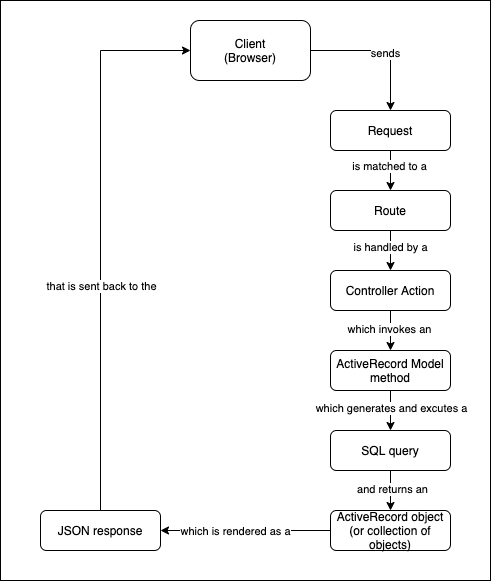

The diagram above was exported from draw.io. Its source (the exported page's mxGraphModel, read from the mxfile embedded in the PNG):
<mxGraphModel dx="1176" dy="749" grid="1" gridSize="10" guides="1" tooltips="1" connect="1" arrows="1" fold="1" page="1" pageScale="1" pageWidth="850" pageHeight="1100" math="0" shadow="0">
  <root>
    <mxCell id="0" />
    <mxCell id="30" value="BG" parent="0" />
    <mxCell id="31" value="" style="rounded=0;whiteSpace=wrap;html=1;" vertex="1" parent="30">
      <mxGeometry x="160" y="10" width="490" height="580" as="geometry" />
    </mxCell>
    <mxCell id="1" parent="0" />
    <mxCell id="4" value="" style="edgeStyle=orthogonalEdgeStyle;rounded=0;orthogonalLoop=1;jettySize=auto;html=1;" edge="1" parent="1" source="2" target="3">
      <mxGeometry relative="1" as="geometry" />
    </mxCell>
    <mxCell id="14" value="is matched to a" style="edgeLabel;html=1;align=center;verticalAlign=middle;resizable=0;points=[];" vertex="1" connectable="0" parent="4">
      <mxGeometry x="-0.2611" y="-2" relative="1" as="geometry">
        <mxPoint as="offset" />
      </mxGeometry>
    </mxCell>
    <mxCell id="2" value="Request" style="rounded=1;whiteSpace=wrap;html=1;" vertex="1" parent="1">
      <mxGeometry x="490" y="120" width="120" height="40" as="geometry" />
    </mxCell>
    <mxCell id="6" value="" style="edgeStyle=orthogonalEdgeStyle;rounded=0;orthogonalLoop=1;jettySize=auto;html=1;" edge="1" parent="1" source="3" target="5">
      <mxGeometry relative="1" as="geometry" />
    </mxCell>
    <mxCell id="15" value="is handled by a" style="edgeLabel;html=1;align=center;verticalAlign=middle;resizable=0;points=[];" vertex="1" connectable="0" parent="6">
      <mxGeometry x="-0.2111" y="-1" relative="1" as="geometry">
        <mxPoint as="offset" />
      </mxGeometry>
    </mxCell>
    <mxCell id="3" value="Route" style="rounded=1;whiteSpace=wrap;html=1;" vertex="1" parent="1">
      <mxGeometry x="490" y="200" width="120" height="40" as="geometry" />
    </mxCell>
    <mxCell id="8" value="" style="edgeStyle=orthogonalEdgeStyle;rounded=0;orthogonalLoop=1;jettySize=auto;html=1;" edge="1" parent="1" source="5" target="7">
      <mxGeometry relative="1" as="geometry" />
    </mxCell>
    <mxCell id="16" value="which invokes an" style="edgeLabel;html=1;align=center;verticalAlign=middle;resizable=0;points=[];" vertex="1" connectable="0" parent="8">
      <mxGeometry x="-0.1111" y="-2" relative="1" as="geometry">
        <mxPoint as="offset" />
      </mxGeometry>
    </mxCell>
    <mxCell id="5" value="Controller Action" style="rounded=1;whiteSpace=wrap;html=1;" vertex="1" parent="1">
      <mxGeometry x="490" y="280" width="120" height="40" as="geometry" />
    </mxCell>
    <mxCell id="18" value="" style="edgeStyle=orthogonalEdgeStyle;rounded=0;orthogonalLoop=1;jettySize=auto;html=1;" edge="1" parent="1" source="7" target="17">
      <mxGeometry relative="1" as="geometry" />
    </mxCell>
    <mxCell id="19" value="which generates and excutes a" style="edgeLabel;html=1;align=center;verticalAlign=middle;resizable=0;points=[];" vertex="1" connectable="0" parent="18">
      <mxGeometry x="-0.1486" relative="1" as="geometry">
        <mxPoint as="offset" />
      </mxGeometry>
    </mxCell>
    <mxCell id="7" value="ActiveRecord Model method" style="rounded=1;whiteSpace=wrap;html=1;" vertex="1" parent="1">
      <mxGeometry x="490" y="360" width="120" height="40" as="geometry" />
    </mxCell>
    <mxCell id="12" value="" style="edgeStyle=orthogonalEdgeStyle;rounded=0;orthogonalLoop=1;jettySize=auto;html=1;" edge="1" parent="1" source="10">
      <mxGeometry relative="1" as="geometry">
        <mxPoint x="550" y="120" as="targetPoint" />
        <Array as="points">
          <mxPoint x="550" y="60" />
          <mxPoint x="550" y="120" />
        </Array>
      </mxGeometry>
    </mxCell>
    <mxCell id="13" value="sends" style="edgeLabel;html=1;align=center;verticalAlign=middle;resizable=0;points=[];" vertex="1" connectable="0" parent="12">
      <mxGeometry x="0.0624" y="-2" relative="1" as="geometry">
        <mxPoint as="offset" />
      </mxGeometry>
    </mxCell>
    <mxCell id="10" value="Client&lt;br&gt;(Browser)" style="rounded=1;whiteSpace=wrap;html=1;" vertex="1" parent="1">
      <mxGeometry x="350" y="30" width="120" height="60" as="geometry" />
    </mxCell>
    <mxCell id="21" value="" style="edgeStyle=orthogonalEdgeStyle;rounded=0;orthogonalLoop=1;jettySize=auto;html=1;" edge="1" parent="1" source="17" target="20">
      <mxGeometry relative="1" as="geometry" />
    </mxCell>
    <mxCell id="22" value="and returns an" style="edgeLabel;html=1;align=center;verticalAlign=middle;resizable=0;points=[];" vertex="1" connectable="0" parent="21">
      <mxGeometry x="-0.1041" y="1" relative="1" as="geometry">
        <mxPoint as="offset" />
      </mxGeometry>
    </mxCell>
    <mxCell id="17" value="SQL query" style="rounded=1;whiteSpace=wrap;html=1;" vertex="1" parent="1">
      <mxGeometry x="490" y="440" width="120" height="40" as="geometry" />
    </mxCell>
    <mxCell id="24" value="" style="edgeStyle=orthogonalEdgeStyle;rounded=0;orthogonalLoop=1;jettySize=auto;html=1;" edge="1" parent="1" source="20" target="23">
      <mxGeometry relative="1" as="geometry" />
    </mxCell>
    <mxCell id="25" value="which is rendered as a" style="edgeLabel;html=1;align=center;verticalAlign=middle;resizable=0;points=[];" vertex="1" connectable="0" parent="24">
      <mxGeometry x="0.1242" relative="1" as="geometry">
        <mxPoint as="offset" />
      </mxGeometry>
    </mxCell>
    <mxCell id="20" value="ActiveRecord object (or collection of objects)" style="rounded=1;whiteSpace=wrap;html=1;" vertex="1" parent="1">
      <mxGeometry x="490" y="520" width="120" height="40" as="geometry" />
    </mxCell>
    <mxCell id="27" value="" style="edgeStyle=orthogonalEdgeStyle;rounded=0;orthogonalLoop=1;jettySize=auto;html=1;entryX=0;entryY=0.5;entryDx=0;entryDy=0;" edge="1" parent="1" source="23" target="10">
      <mxGeometry relative="1" as="geometry">
        <mxPoint x="260" y="60" as="targetPoint" />
        <Array as="points">
          <mxPoint x="260" y="60" />
        </Array>
      </mxGeometry>
    </mxCell>
    <mxCell id="28" value="that is sent back to the" style="edgeLabel;html=1;align=center;verticalAlign=middle;resizable=0;points=[];" vertex="1" connectable="0" parent="27">
      <mxGeometry x="-0.1815" relative="1" as="geometry">
        <mxPoint as="offset" />
      </mxGeometry>
    </mxCell>
    <mxCell id="23" value="JSON response" style="rounded=1;whiteSpace=wrap;html=1;" vertex="1" parent="1">
      <mxGeometry x="200" y="520" width="120" height="40" as="geometry" />
    </mxCell>
  </root>
</mxGraphModel>